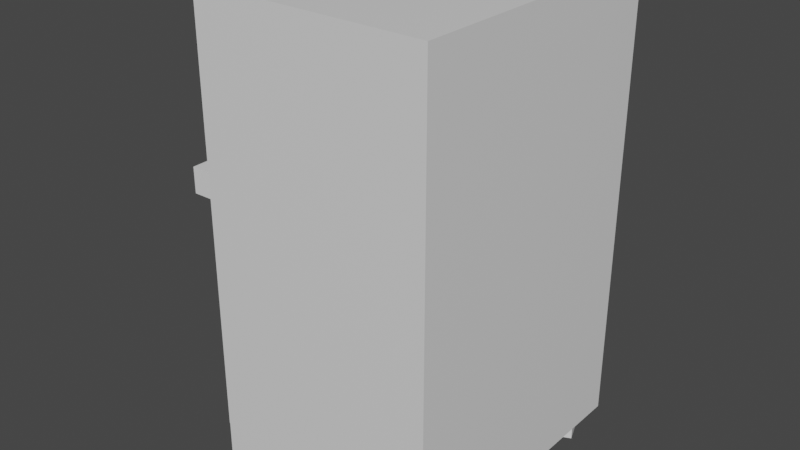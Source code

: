 # Source: simple_safe.blend  (saved by Blender 3.1.7; exported with 4.5.12 LTS)
import bpy
from mathutils import Matrix  # noqa: F401  (used for matrix-valued properties, if any)

bpy.ops.wm.read_factory_settings(use_empty=True)
scene = bpy.context.scene
scene.name = 'Scene'

# ---- collections
col_collection = bpy.data.collections.new('Collection'); scene.collection.children.link(col_collection)

# ---- materials (node trees are filled in below, after node groups)
mat_material = bpy.data.materials.new('Material')
mat_material.alpha_threshold = 0.0
mat_material.use_transparent_shadow = False
mat_material.line_color = (0.0, 0.0, 0.0, 1.0)

# ---- material node trees
mat_material.use_nodes = True; mat_material.node_tree.nodes.clear()
_N = mat_material.node_tree.nodes; _L = mat_material.node_tree.links
n0 = _N.new('ShaderNodeOutputMaterial'); n0.name = 'Material Output'; n0.location = (300, 300)
n1 = _N.new('ShaderNodeBsdfPrincipled'); n1.name = 'Principled BSDF'; n1.location = (10, 300)
n1.distribution = 'GGX'
n1.subsurface_method = 'RANDOM_WALK_SKIN'
n1.inputs[2].default_value = 0.4
n1.inputs[3].default_value = 1.45
n1.inputs[27].default_value = (0.0, 0.0, 0.0, 1.0)
n1.inputs[28].default_value = 1.0
_L.new(n1.outputs[0], n0.inputs[0])
n0.is_active_output = True

# ---- world
world_world = bpy.data.worlds.new('World'); scene.world = world_world
world_world.use_nodes = True; world_world.node_tree.nodes.clear()
_N = world_world.node_tree.nodes; _L = world_world.node_tree.links
n0 = _N.new('ShaderNodeOutputWorld'); n0.name = 'World Output'; n0.location = (300, 300)
n1 = _N.new('ShaderNodeBackground'); n1.name = 'Background'; n1.location = (10, 300)
n1.inputs[0].default_value = (0.05088, 0.05088, 0.05088, 1.0)
_L.new(n1.outputs[0], n0.inputs[0])
n0.is_active_output = True
world_world.color = (0.05088, 0.05088, 0.05088)
world_world.use_sun_shadow = False
world_world.sun_shadow_jitter_overblur = 0.0

# ---- meshes
me_cube = bpy.data.meshes.new('Cube')
me_cube.from_pydata([(1.015, 0.04877, 0.814), (1.015, 0.04877, -1.093), (1.015, -1.151, 0.814), (1.015, -1.151, -1.093), (0.03682, -0.00136, 0.7343), (0.03682, -0.00136, -1.014), (0.03682, -1.101, 0.7343), (0.03682, -1.101, -1.014), (0.03682, 0.04877, -1.093), (0.03682, -1.151, -1.093), (0.03682, -1.151, 0.814), (0.03682, 0.04877, 0.814), (0.8192, -0.00136, -1.014), (0.8192, -1.101, -1.014), (0.8192, -1.101, 0.7343), (0.8192, -0.00136, 0.7343), (0.9013, -1.126, -1.186), (0.9013, -1.126, -1.074), (0.8589, -1.016, -1.186), (0.8589, -1.016, -1.074), (1.002, -1.079, -1.186), (1.002, -1.079, -1.074), (0.9592, -0.9692, -1.186), (0.9592, -0.9692, -1.074), (0.1049, -1.136, -1.186), (0.1049, -1.136, -1.074), (0.0625, -1.026, -1.186), (0.0625, -1.026, -1.074), (0.2053, -1.089, -1.186), (0.2053, -1.089, -1.074), (0.1629, -0.9791, -1.186), (0.1629, -0.9791, -1.074), (0.1049, -0.1535, -1.186), (0.1049, -0.1535, -1.074), (0.0625, -0.04327, -1.186), (0.0625, -0.04327, -1.074), (0.2053, -0.1069, -1.186), (0.2053, -0.1069, -1.074), (0.1629, 0.00328, -1.186), (0.1629, 0.00328, -1.074), (0.8865, -0.1535, -1.186), (0.8865, -0.1535, -1.074), (0.8441, -0.04327, -1.186), (0.8441, -0.04327, -1.074), (0.9868, -0.1069, -1.186), (0.9868, -0.1069, -1.074), (0.9444, 0.00328, -1.186), (0.9444, 0.00328, -1.074)], [], [(0, 2, 10, 11), (3, 9, 10, 2), (4, 15, 12, 5), (8, 9, 3, 1), (1, 3, 2, 0), (8, 1, 0, 11), (7, 9, 8, 5), (6, 10, 9, 7), (5, 8, 11, 4), (4, 11, 10, 6), (13, 12, 15, 14), (5, 12, 13, 7), (6, 14, 15, 4), (7, 13, 14, 6), (16, 18, 19, 17), (18, 22, 23, 19), (22, 20, 21, 23), (20, 16, 17, 21), (18, 16, 20, 22), (24, 26, 27, 25), (26, 30, 31, 27), (30, 28, 29, 31), (28, 24, 25, 29), (26, 24, 28, 30), (32, 34, 35, 33), (34, 38, 39, 35), (38, 36, 37, 39), (36, 32, 33, 37), (34, 32, 36, 38), (40, 42, 43, 41), (42, 46, 47, 43), (46, 44, 45, 47), (44, 40, 41, 45), (42, 40, 44, 46)])
_uv = me_cube.uv_layers.new(name='UVMap')
_uv.uv.foreach_set('vector', [0.3882, 0.7501, 0.6318, 0.7501, 0.6318, 0.9487, 0.3882, 0.9487, 0.3875, 0.4426, 0.3875, 0.6412, 0.0003593, 0.6412, 0.0003593, 0.4426, 0.6122, 0.3946, 0.771, 0.3946, 0.771, 0.7494, 0.6122, 0.7494, 0.0003593, 0.8855, 0.0003593, 0.642, 0.199, 0.642, 0.199, 0.8855, 0.3875, 0.199, 0.3875, 0.4426, 0.0003593, 0.4426, 0.0003593, 0.199, 0.3875, 0.0003593, 0.3875, 0.199, 0.0003593, 0.199, 0.0003593, 0.0003593, 0.3006, 0.6521, 0.3167, 0.642, 0.3167, 0.8855, 0.3006, 0.8754, 0.9895, 0.4107, 0.9996, 0.3946, 0.9996, 0.7817, 0.9895, 0.7655, 0.9786, 0.5674, 0.9887, 0.5512, 0.9887, 0.9384, 0.9786, 0.9222, 0.2837, 0.6521, 0.2999, 0.642, 0.2999, 0.8855, 0.2837, 0.8754, 0.6115, 0.7494, 0.3882, 0.7494, 0.3882, 0.3946, 0.6115, 0.3946, 0.7655, 0.3187, 0.7655, 0.1599, 0.9888, 0.1599, 0.9888, 0.3187, 0.9888, 0.0003593, 0.9888, 0.1592, 0.7655, 0.1592, 0.7655, 0.0003593, 0.7648, 0.3552, 0.606, 0.3552, 0.606, 0.0003593, 0.7648, 0.0003593, 0.3637, 0.6884, 0.3637, 0.7124, 0.3409, 0.7124, 0.3409, 0.6884, 0.3637, 0.7124, 0.3637, 0.7348, 0.3409, 0.7348, 0.3409, 0.7124, 0.3637, 0.642, 0.3637, 0.6659, 0.3409, 0.6659, 0.3409, 0.642, 0.3637, 0.6659, 0.3637, 0.6884, 0.3409, 0.6884, 0.3409, 0.6659, 0.3649, 0.7595, 0.3649, 0.7834, 0.3425, 0.7819, 0.3425, 0.758, 0.3402, 0.6884, 0.3402, 0.7124, 0.3175, 0.7124, 0.3175, 0.6884, 0.3402, 0.7124, 0.3402, 0.7348, 0.3175, 0.7348, 0.3175, 0.7124, 0.3402, 0.642, 0.3402, 0.6659, 0.3175, 0.6659, 0.3175, 0.642, 0.3402, 0.6659, 0.3402, 0.6884, 0.3175, 0.6884, 0.3175, 0.6659, 0.3868, 0.6435, 0.3868, 0.6674, 0.3644, 0.6659, 0.3644, 0.642, 0.6524, 0.3786, 0.6285, 0.3786, 0.6285, 0.3559, 0.6524, 0.3559, 0.6285, 0.3786, 0.606, 0.3786, 0.606, 0.3559, 0.6285, 0.3559, 0.6989, 0.3786, 0.6749, 0.3786, 0.6749, 0.3559, 0.6989, 0.3559, 0.6749, 0.3786, 0.6524, 0.3786, 0.6524, 0.3559, 0.6749, 0.3559, 0.3868, 0.6696, 0.3868, 0.6936, 0.3644, 0.6921, 0.3644, 0.6681, 0.77, 0.3786, 0.746, 0.3786, 0.746, 0.3559, 0.77, 0.3559, 0.746, 0.3786, 0.7236, 0.3786, 0.7236, 0.3559, 0.746, 0.3559, 0.7236, 0.3786, 0.6996, 0.3786, 0.6996, 0.3559, 0.7236, 0.3559, 0.7924, 0.3786, 0.77, 0.3786, 0.77, 0.3559, 0.7924, 0.3559, 0.3644, 0.7183, 0.3644, 0.6943, 0.3868, 0.6958, 0.3868, 0.7198])
me_cube.materials.append(mat_material)
me_cube.use_remesh_preserve_volume = False
me_cube.use_remesh_preserve_attributes = False
me_cube.use_mirror_vertex_groups = False
me_cube.update()
me_cube_003 = bpy.data.meshes.new('Cube.003')
me_cube_003.from_pydata([(-0.02475, -1.102, -1.016), (-0.02475, -1.102, 0.7363), (-0.03772, -0.0005358, -1.016), (-0.03772, -0.0005358, 0.7363), (0.0507, -1.1, -1.016), (0.0507, -1.1, 0.7363), (0.03772, 0.0005358, -1.016), (0.03772, 0.0005358, 0.7363), (-0.02475, -1.102, 0.0551), (-0.03772, -0.0005358, 0.0551), (0.03772, 0.0005358, 0.0551), (0.0507, -1.1, 0.0551), (-0.03772, -0.0005358, -0.0551), (0.03772, 0.0005358, -0.0551), (0.0507, -1.1, -0.0551), (-0.02475, -1.102, -0.0551), (-0.02696, -0.914, -1.016), (-0.02696, -0.914, 0.7363), (0.04849, -0.9129, -1.016), (0.04849, -0.9129, 0.7363), (0.04849, -0.9129, 0.0551), (-0.02696, -0.914, 0.0551), (-0.02696, -0.914, -0.0551), (0.04849, -0.9129, -0.0551), (-0.02551, -1.037, -1.016), (0.04994, -1.036, 0.7363), (0.04994, -1.036, 0.0551), (0.04994, -1.036, -0.0551), (-0.02551, -1.037, 0.7363), (0.04994, -1.036, -1.016), (-0.02551, -1.037, 0.0551), (-0.02551, -1.037, -0.0551), (-0.1831, -1.04, 0.0551), (-0.1749, -0.9161, 0.03629), (-0.1831, -1.04, -0.0551), (-0.1749, -0.9161, -0.03629), (-0.1154, -0.9153, -0.03629), (-0.1154, -0.9153, 0.03629), (-0.1043, -1.038, -0.0551), (-0.1043, -1.038, 0.0551), (-0.1846, -0.9162, 0.0551), (-0.1846, -0.9162, -0.0551), (-0.1058, -0.9151, -0.0551), (-0.1058, -0.9151, 0.0551), (-0.179, -0.5744, 0.03629), (-0.179, -0.5744, -0.03629), (-0.1195, -0.5736, -0.03629), (-0.1195, -0.5736, 0.03629)], [], [(21, 9, 3, 17), (9, 10, 7, 3), (26, 11, 5, 25), (11, 8, 1, 5), (24, 0, 4, 29), (25, 5, 1, 28), (14, 15, 8, 11), (27, 14, 11, 26), (12, 13, 10, 9), (22, 12, 9, 21), (16, 2, 12, 22), (2, 6, 13, 12), (29, 4, 14, 27), (4, 0, 15, 14), (6, 18, 23, 13), (24, 16, 22, 31), (33, 44, 47, 37), (13, 23, 20, 10), (7, 19, 17, 3), (2, 16, 18, 6), (10, 20, 19, 7), (30, 21, 17, 28), (8, 30, 28, 1), (15, 31, 30, 8), (0, 24, 31, 15), (18, 29, 27, 23), (23, 27, 26, 20), (19, 25, 28, 17), (16, 24, 29, 18), (20, 26, 25, 19), (34, 41, 40, 32), (42, 41, 34, 38), (39, 32, 40, 43), (38, 34, 32, 39), (31, 38, 39, 30), (30, 39, 43, 21), (22, 42, 38, 31), (21, 43, 42, 22), (33, 40, 41, 35), (35, 41, 42, 36), (37, 43, 40, 33), (36, 42, 43, 37), (47, 44, 45, 46), (35, 45, 44, 33), (37, 47, 46, 36), (36, 46, 45, 35)])
_uv = me_cube_003.uv_layers.new(name='UVMap')
_uv.uv.foreach_set('vector', [0.8087, 0.4163, 0.9887, 0.4163, 0.9887, 0.5505, 0.8087, 0.5505, 0.2146, 0.7762, 0.1997, 0.7762, 0.1997, 0.642, 0.2146, 0.642, 0.6452, 0.8992, 0.6326, 0.8992, 0.6326, 0.765, 0.6452, 0.765, 0.2153, 0.853, 0.2302, 0.853, 0.2302, 0.9872, 0.2153, 0.9872, 0.5926, 0.1897, 0.6053, 0.1897, 0.6053, 0.2045, 0.5926, 0.2045, 0.6452, 0.765, 0.6326, 0.765, 0.6326, 0.7501, 0.6452, 0.7501, 0.2153, 0.8313, 0.2302, 0.8313, 0.2302, 0.853, 0.2153, 0.853, 0.6452, 0.9209, 0.6326, 0.9209, 0.6326, 0.8992, 0.6452, 0.8992, 0.2146, 0.7979, 0.1997, 0.7979, 0.1997, 0.7762, 0.2146, 0.7762, 0.8087, 0.3946, 0.9887, 0.3946, 0.9887, 0.4163, 0.8087, 0.4163, 0.5683, 0.1897, 0.3883, 0.1897, 0.3883, 0.0003594, 0.5683, 0.0003593, 0.2146, 0.9872, 0.1997, 0.9872, 0.1997, 0.7979, 0.2146, 0.7979, 0.5926, 0.2045, 0.6053, 0.2045, 0.6053, 0.3938, 0.5926, 0.3938, 0.2153, 0.642, 0.2302, 0.642, 0.2302, 0.8313, 0.2153, 0.8313, 0.3882, 0.2045, 0.5683, 0.2045, 0.5683, 0.3938, 0.3882, 0.3938, 0.5926, 0.1897, 0.5683, 0.1897, 0.5683, 0.0003593, 0.5926, 0.0003593, 0.283, 0.642, 0.283, 0.7093, 0.2712, 0.7093, 0.2712, 0.642, 0.8496, 0.9209, 0.6696, 0.9209, 0.6696, 0.8992, 0.8496, 0.8992, 0.8496, 0.765, 0.6696, 0.765, 0.6695, 0.7501, 0.8496, 0.7501, 0.3883, 0.1897, 0.5683, 0.1897, 0.5683, 0.2045, 0.3882, 0.2045, 0.8496, 0.8992, 0.6696, 0.8992, 0.6696, 0.765, 0.8496, 0.765, 0.7844, 0.4163, 0.8087, 0.4163, 0.8087, 0.5505, 0.7844, 0.5505, 0.7717, 0.4163, 0.7844, 0.4163, 0.7844, 0.5505, 0.7717, 0.5505, 0.7717, 0.3946, 0.7844, 0.3946, 0.7844, 0.4163, 0.7717, 0.4163, 0.6053, 0.1897, 0.5926, 0.1897, 0.5926, 0.0003593, 0.6053, 0.0003593, 0.5683, 0.2045, 0.5926, 0.2045, 0.5926, 0.3938, 0.5683, 0.3938, 0.6696, 0.9209, 0.6452, 0.9209, 0.6452, 0.8992, 0.6696, 0.8992, 0.6696, 0.765, 0.6452, 0.765, 0.6452, 0.7501, 0.6695, 0.7501, 0.5683, 0.1897, 0.5926, 0.1897, 0.5926, 0.2045, 0.5683, 0.2045, 0.6696, 0.8992, 0.6452, 0.8992, 0.6452, 0.765, 0.6696, 0.765, 0.3873, 0.758, 0.3873, 0.7823, 0.3656, 0.7823, 0.3656, 0.758, 0.3418, 0.7511, 0.3418, 0.7666, 0.3175, 0.7667, 0.3175, 0.7511, 0.2465, 0.7244, 0.262, 0.7243, 0.262, 0.7487, 0.2464, 0.7487, 0.358, 0.7573, 0.3425, 0.7573, 0.3425, 0.7355, 0.358, 0.7355, 0.3736, 0.7573, 0.358, 0.7573, 0.358, 0.7355, 0.3736, 0.7355, 0.2309, 0.7244, 0.2465, 0.7244, 0.2464, 0.7487, 0.2309, 0.7487, 0.3418, 0.7355, 0.3418, 0.7511, 0.3175, 0.7511, 0.3175, 0.7356, 0.2309, 0.7487, 0.2464, 0.7487, 0.2465, 0.7704, 0.2309, 0.7704, 0.2601, 0.7524, 0.262, 0.7487, 0.262, 0.7704, 0.2601, 0.7667, 0.2601, 0.7667, 0.262, 0.7704, 0.2465, 0.7704, 0.2484, 0.7667, 0.2483, 0.7524, 0.2464, 0.7487, 0.262, 0.7487, 0.2601, 0.7524, 0.2484, 0.7667, 0.2465, 0.7704, 0.2464, 0.7487, 0.2483, 0.7524, 0.2569, 0.7236, 0.2452, 0.7236, 0.2452, 0.7093, 0.2569, 0.7093, 0.2452, 0.642, 0.2452, 0.7093, 0.2309, 0.7093, 0.2309, 0.642, 0.2712, 0.642, 0.2712, 0.7093, 0.2569, 0.7093, 0.2569, 0.642, 0.2569, 0.642, 0.2569, 0.7093, 0.2452, 0.7093, 0.2452, 0.642])
me_cube_003.materials.append(mat_material)
me_cube_003.use_remesh_preserve_volume = False
me_cube_003.use_remesh_preserve_attributes = False
me_cube_003.use_mirror_vertex_groups = False
me_cube_003.update()

# ---- objects
ob_safe = bpy.data.objects.new('safe', me_cube)
ob_safe_door = bpy.data.objects.new('safe door ', me_cube_003)

# ---- transforms, parenting, visibility, modifiers, constraints
ob_safe.location = (0.0, 0.0, 0.0)
ob_safe.lock_rotations_4d = False
ob_safe.empty_display_type = 'ARROWS'
ob_safe.lineart.crease_threshold = 0.0
ob_safe_door.location = (0.0, 0.0, 0.0)
ob_safe_door.lock_rotations_4d = False
ob_safe_door.empty_display_type = 'ARROWS'
ob_safe_door.lineart.crease_threshold = 0.0

# ---- collection membership
col_collection.objects.link(ob_safe)
col_collection.objects.link(ob_safe_door)

# ---- scene / render settings (as saved in the file)
scene.frame_start = 1; scene.frame_end = 250; scene.frame_set(1)
scene.render.engine = 'BLENDER_EEVEE_NEXT'
scene.cycles.sampling_pattern = 'TABULATED_SOBOL'
scene.cycles.use_light_tree = False
scene.view_settings.view_transform = 'Filmic'
bpy.context.view_layer.update()

# ---- added for rendering (the .blend has no active camera and no usable light): camera, sun
cam_auto = bpy.data.cameras.new('AutoCamera')
cam_auto.lens = 50.0
cam_auto.sensor_width = 36.0
cam_auto.clip_end = 1000.0
ob_auto_camera = bpy.data.objects.new('AutoCamera', cam_auto)
scene.collection.objects.link(ob_auto_camera)
ob_auto_camera.location = (2.84226, -3.46344, 1.75547)
ob_auto_camera.rotation_euler = (1.09748, -7.21219e-08, 0.694738)
scene.camera = ob_auto_camera
light_auto_sun = bpy.data.lights.new('AutoSun', 'SUN')
light_auto_sun.energy = 3.0
light_auto_sun.angle = 0.0523599
ob_auto_sun = bpy.data.objects.new('AutoSun', light_auto_sun)
scene.collection.objects.link(ob_auto_sun)
ob_auto_sun.rotation_euler = (0.872665, 0.174533, 0.523599)
bpy.context.view_layer.update()
